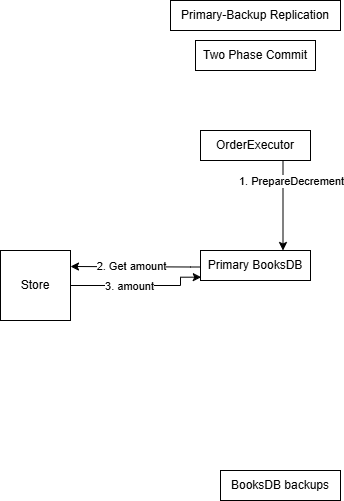

The diagram above was exported from draw.io. Its source (the exported page's mxGraphModel, read from the mxfile embedded in the PNG):
<mxGraphModel dx="1215" dy="764" grid="1" gridSize="10" guides="1" tooltips="1" connect="1" arrows="1" fold="1" page="1" pageScale="1" pageWidth="850" pageHeight="1100" math="0" shadow="0">
  <root>
    <mxCell id="0" />
    <mxCell id="1" parent="0" />
    <mxCell id="mKPyx3KJ9jyEaPOkQsdp-1" value="Primary-Backup Replication" style="rounded=0;whiteSpace=wrap;html=1;" vertex="1" parent="1">
      <mxGeometry x="340" y="50" width="170" height="30" as="geometry" />
    </mxCell>
    <mxCell id="mKPyx3KJ9jyEaPOkQsdp-4" style="edgeStyle=orthogonalEdgeStyle;rounded=0;orthogonalLoop=1;jettySize=auto;html=1;exitX=0.75;exitY=1;exitDx=0;exitDy=0;entryX=0.75;entryY=0;entryDx=0;entryDy=0;" edge="1" parent="1" source="mKPyx3KJ9jyEaPOkQsdp-2" target="mKPyx3KJ9jyEaPOkQsdp-3">
      <mxGeometry relative="1" as="geometry" />
    </mxCell>
    <mxCell id="mKPyx3KJ9jyEaPOkQsdp-5" value="1. PrepareDecrement" style="edgeLabel;html=1;align=center;verticalAlign=middle;resizable=0;points=[];" vertex="1" connectable="0" parent="mKPyx3KJ9jyEaPOkQsdp-4">
      <mxGeometry x="-0.2222" y="2" relative="1" as="geometry">
        <mxPoint x="6" y="-15" as="offset" />
      </mxGeometry>
    </mxCell>
    <mxCell id="mKPyx3KJ9jyEaPOkQsdp-2" value="OrderExecutor" style="rounded=0;whiteSpace=wrap;html=1;" vertex="1" parent="1">
      <mxGeometry x="370" y="180" width="110" height="30" as="geometry" />
    </mxCell>
    <mxCell id="mKPyx3KJ9jyEaPOkQsdp-10" style="edgeStyle=orthogonalEdgeStyle;rounded=0;orthogonalLoop=1;jettySize=auto;html=1;exitX=0;exitY=0.5;exitDx=0;exitDy=0;entryX=1;entryY=0.25;entryDx=0;entryDy=0;" edge="1" parent="1">
      <mxGeometry relative="1" as="geometry">
        <mxPoint x="370" y="313.5" as="sourcePoint" />
        <mxPoint x="240" y="316" as="targetPoint" />
        <Array as="points">
          <mxPoint x="370" y="316.5" />
          <mxPoint x="360" y="316.5" />
        </Array>
      </mxGeometry>
    </mxCell>
    <mxCell id="mKPyx3KJ9jyEaPOkQsdp-11" value="2. Get amount" style="edgeLabel;html=1;align=center;verticalAlign=middle;resizable=0;points=[];" vertex="1" connectable="0" parent="mKPyx3KJ9jyEaPOkQsdp-10">
      <mxGeometry x="0.1619" y="2" relative="1" as="geometry">
        <mxPoint x="5" y="-3" as="offset" />
      </mxGeometry>
    </mxCell>
    <mxCell id="mKPyx3KJ9jyEaPOkQsdp-3" value="Primary BooksDB" style="rounded=0;whiteSpace=wrap;html=1;" vertex="1" parent="1">
      <mxGeometry x="370" y="300" width="110" height="30" as="geometry" />
    </mxCell>
    <mxCell id="mKPyx3KJ9jyEaPOkQsdp-13" style="edgeStyle=orthogonalEdgeStyle;rounded=0;orthogonalLoop=1;jettySize=auto;html=1;exitX=1;exitY=0.5;exitDx=0;exitDy=0;entryX=0.007;entryY=0.889;entryDx=0;entryDy=0;entryPerimeter=0;" edge="1" parent="1" source="mKPyx3KJ9jyEaPOkQsdp-9" target="mKPyx3KJ9jyEaPOkQsdp-3">
      <mxGeometry relative="1" as="geometry">
        <Array as="points">
          <mxPoint x="350" y="335" />
          <mxPoint x="350" y="327" />
          <mxPoint x="371" y="327" />
        </Array>
      </mxGeometry>
    </mxCell>
    <mxCell id="mKPyx3KJ9jyEaPOkQsdp-14" value="3. amount" style="edgeLabel;html=1;align=center;verticalAlign=middle;resizable=0;points=[];" vertex="1" connectable="0" parent="mKPyx3KJ9jyEaPOkQsdp-13">
      <mxGeometry x="-0.2317" y="-1" relative="1" as="geometry">
        <mxPoint x="5" y="-1" as="offset" />
      </mxGeometry>
    </mxCell>
    <mxCell id="mKPyx3KJ9jyEaPOkQsdp-9" value="Store" style="rounded=0;whiteSpace=wrap;html=1;" vertex="1" parent="1">
      <mxGeometry x="170" y="300" width="70" height="70" as="geometry" />
    </mxCell>
    <mxCell id="mKPyx3KJ9jyEaPOkQsdp-45" value="Two Phase Commit" style="whiteSpace=wrap;html=1;" vertex="1" parent="1">
      <mxGeometry x="365" y="90" width="120" height="30" as="geometry" />
    </mxCell>
    <mxCell id="mKPyx3KJ9jyEaPOkQsdp-55" value="BooksDB backups" style="rounded=0;whiteSpace=wrap;html=1;" vertex="1" parent="1">
      <mxGeometry x="390" y="520" width="120" height="30" as="geometry" />
    </mxCell>
  </root>
</mxGraphModel>